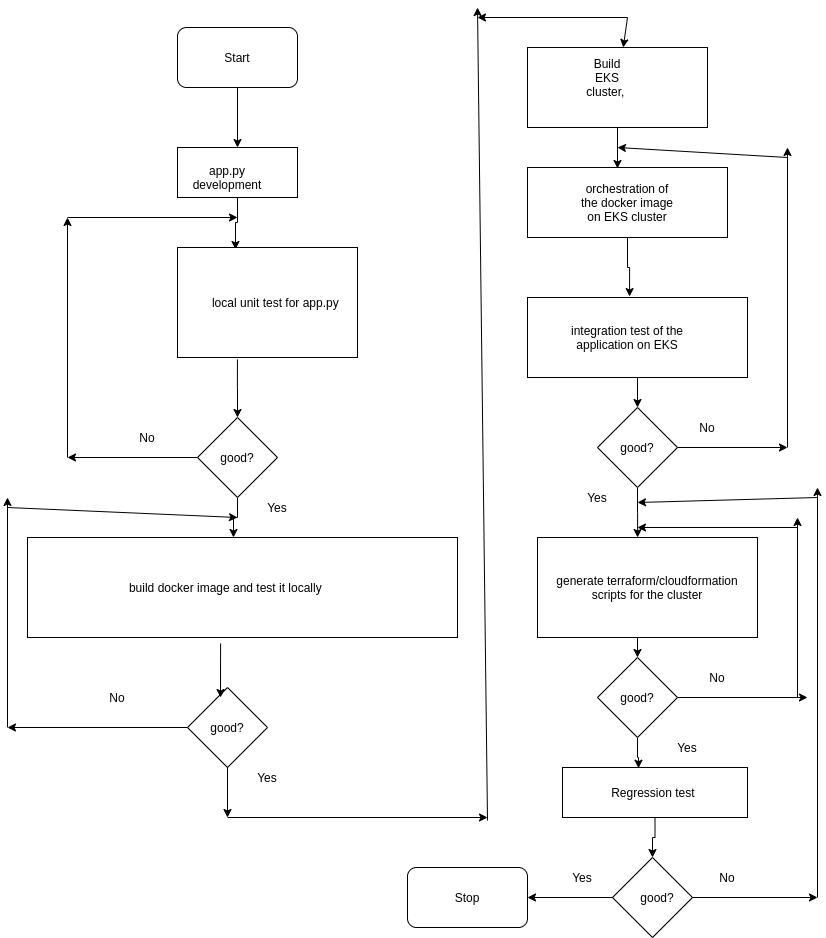

The diagram above was exported from draw.io. Its source (the exported page's mxGraphModel, read from the mxfile embedded in the PNG):
<mxGraphModel dx="1395" dy="705" grid="1" gridSize="10" guides="1" tooltips="1" connect="1" arrows="1" fold="1" page="1" pageScale="1" pageWidth="850" pageHeight="1100" math="0" shadow="0">
  <root>
    <mxCell id="0" />
    <mxCell id="1" parent="0" />
    <mxCell id="MKWqolEMhBDsRnPFyYih-9" style="edgeStyle=orthogonalEdgeStyle;rounded=0;orthogonalLoop=1;jettySize=auto;html=1;" edge="1" parent="1" source="MKWqolEMhBDsRnPFyYih-1" target="MKWqolEMhBDsRnPFyYih-3">
      <mxGeometry relative="1" as="geometry" />
    </mxCell>
    <mxCell id="MKWqolEMhBDsRnPFyYih-1" value="" style="rounded=1;whiteSpace=wrap;html=1;" vertex="1" parent="1">
      <mxGeometry x="190" y="50" width="120" height="60" as="geometry" />
    </mxCell>
    <mxCell id="MKWqolEMhBDsRnPFyYih-13" style="edgeStyle=orthogonalEdgeStyle;rounded=0;orthogonalLoop=1;jettySize=auto;html=1;exitX=0.5;exitY=1;exitDx=0;exitDy=0;entryX=0.322;entryY=0.018;entryDx=0;entryDy=0;entryPerimeter=0;" edge="1" parent="1" source="MKWqolEMhBDsRnPFyYih-3" target="MKWqolEMhBDsRnPFyYih-10">
      <mxGeometry relative="1" as="geometry" />
    </mxCell>
    <mxCell id="MKWqolEMhBDsRnPFyYih-3" value="" style="rounded=0;whiteSpace=wrap;html=1;" vertex="1" parent="1">
      <mxGeometry x="190" y="170" width="120" height="50" as="geometry" />
    </mxCell>
    <mxCell id="MKWqolEMhBDsRnPFyYih-4" value="app.py development" style="text;html=1;strokeColor=none;fillColor=none;align=center;verticalAlign=middle;whiteSpace=wrap;rounded=0;" vertex="1" parent="1">
      <mxGeometry x="220" y="190" width="40" height="20" as="geometry" />
    </mxCell>
    <mxCell id="MKWqolEMhBDsRnPFyYih-7" value="Start" style="text;html=1;strokeColor=none;fillColor=none;align=center;verticalAlign=middle;whiteSpace=wrap;rounded=0;" vertex="1" parent="1">
      <mxGeometry x="230" y="70" width="40" height="20" as="geometry" />
    </mxCell>
    <mxCell id="MKWqolEMhBDsRnPFyYih-15" style="edgeStyle=orthogonalEdgeStyle;rounded=0;orthogonalLoop=1;jettySize=auto;html=1;exitX=0.333;exitY=1.018;exitDx=0;exitDy=0;exitPerimeter=0;" edge="1" parent="1" source="MKWqolEMhBDsRnPFyYih-10" target="MKWqolEMhBDsRnPFyYih-12">
      <mxGeometry relative="1" as="geometry" />
    </mxCell>
    <mxCell id="MKWqolEMhBDsRnPFyYih-10" value="" style="rounded=0;whiteSpace=wrap;html=1;" vertex="1" parent="1">
      <mxGeometry x="190" y="270" width="180" height="110" as="geometry" />
    </mxCell>
    <mxCell id="MKWqolEMhBDsRnPFyYih-11" value="local unit test for app.py&amp;nbsp;" style="text;html=1;strokeColor=none;fillColor=none;align=center;verticalAlign=middle;whiteSpace=wrap;rounded=0;" vertex="1" parent="1">
      <mxGeometry x="210" y="300" width="160" height="50" as="geometry" />
    </mxCell>
    <mxCell id="MKWqolEMhBDsRnPFyYih-29" style="edgeStyle=orthogonalEdgeStyle;rounded=0;orthogonalLoop=1;jettySize=auto;html=1;exitX=0.5;exitY=1;exitDx=0;exitDy=0;entryX=0.479;entryY=0;entryDx=0;entryDy=0;entryPerimeter=0;" edge="1" parent="1" source="MKWqolEMhBDsRnPFyYih-12" target="MKWqolEMhBDsRnPFyYih-25">
      <mxGeometry relative="1" as="geometry">
        <mxPoint x="250" y="550" as="targetPoint" />
      </mxGeometry>
    </mxCell>
    <mxCell id="MKWqolEMhBDsRnPFyYih-12" value="" style="rhombus;whiteSpace=wrap;html=1;" vertex="1" parent="1">
      <mxGeometry x="210" y="440" width="80" height="80" as="geometry" />
    </mxCell>
    <mxCell id="MKWqolEMhBDsRnPFyYih-14" value="good?" style="text;html=1;strokeColor=none;fillColor=none;align=center;verticalAlign=middle;whiteSpace=wrap;rounded=0;" vertex="1" parent="1">
      <mxGeometry x="230" y="470" width="40" height="20" as="geometry" />
    </mxCell>
    <mxCell id="MKWqolEMhBDsRnPFyYih-20" value="" style="endArrow=classic;html=1;exitX=0;exitY=0.5;exitDx=0;exitDy=0;" edge="1" parent="1" source="MKWqolEMhBDsRnPFyYih-12">
      <mxGeometry width="50" height="50" relative="1" as="geometry">
        <mxPoint x="400" y="390" as="sourcePoint" />
        <mxPoint x="80" y="480" as="targetPoint" />
      </mxGeometry>
    </mxCell>
    <mxCell id="MKWqolEMhBDsRnPFyYih-21" value="" style="endArrow=classic;html=1;" edge="1" parent="1">
      <mxGeometry width="50" height="50" relative="1" as="geometry">
        <mxPoint x="80" y="480" as="sourcePoint" />
        <mxPoint x="80" y="240" as="targetPoint" />
      </mxGeometry>
    </mxCell>
    <mxCell id="MKWqolEMhBDsRnPFyYih-22" value="" style="endArrow=classic;html=1;" edge="1" parent="1">
      <mxGeometry width="50" height="50" relative="1" as="geometry">
        <mxPoint x="80" y="240" as="sourcePoint" />
        <mxPoint x="250" y="240" as="targetPoint" />
      </mxGeometry>
    </mxCell>
    <mxCell id="MKWqolEMhBDsRnPFyYih-23" value="No" style="text;html=1;strokeColor=none;fillColor=none;align=center;verticalAlign=middle;whiteSpace=wrap;rounded=0;" vertex="1" parent="1">
      <mxGeometry x="140" y="450" width="40" height="20" as="geometry" />
    </mxCell>
    <mxCell id="MKWqolEMhBDsRnPFyYih-24" value="Yes" style="text;html=1;strokeColor=none;fillColor=none;align=center;verticalAlign=middle;whiteSpace=wrap;rounded=0;" vertex="1" parent="1">
      <mxGeometry x="270" y="520" width="40" height="20" as="geometry" />
    </mxCell>
    <mxCell id="MKWqolEMhBDsRnPFyYih-25" value="" style="rounded=0;whiteSpace=wrap;html=1;" vertex="1" parent="1">
      <mxGeometry x="40" y="560" width="430" height="100" as="geometry" />
    </mxCell>
    <mxCell id="MKWqolEMhBDsRnPFyYih-26" value="build docker image and test it locally&amp;nbsp;" style="text;html=1;strokeColor=none;fillColor=none;align=center;verticalAlign=middle;whiteSpace=wrap;rounded=0;" vertex="1" parent="1">
      <mxGeometry x="110" y="580" width="260" height="60" as="geometry" />
    </mxCell>
    <mxCell id="MKWqolEMhBDsRnPFyYih-31" value="" style="rhombus;whiteSpace=wrap;html=1;" vertex="1" parent="1">
      <mxGeometry x="200" y="710" width="80" height="80" as="geometry" />
    </mxCell>
    <mxCell id="MKWqolEMhBDsRnPFyYih-32" value="good?" style="text;html=1;strokeColor=none;fillColor=none;align=center;verticalAlign=middle;whiteSpace=wrap;rounded=0;" vertex="1" parent="1">
      <mxGeometry x="220" y="740" width="40" height="20" as="geometry" />
    </mxCell>
    <mxCell id="MKWqolEMhBDsRnPFyYih-33" value="" style="endArrow=classic;html=1;entryX=0.413;entryY=0.125;entryDx=0;entryDy=0;entryPerimeter=0;exitX=0.449;exitY=1.06;exitDx=0;exitDy=0;exitPerimeter=0;" edge="1" parent="1" source="MKWqolEMhBDsRnPFyYih-25" target="MKWqolEMhBDsRnPFyYih-31">
      <mxGeometry width="50" height="50" relative="1" as="geometry">
        <mxPoint x="250" y="670" as="sourcePoint" />
        <mxPoint x="450" y="550" as="targetPoint" />
      </mxGeometry>
    </mxCell>
    <mxCell id="MKWqolEMhBDsRnPFyYih-36" value="" style="endArrow=classic;html=1;exitX=0;exitY=0.5;exitDx=0;exitDy=0;" edge="1" parent="1" source="MKWqolEMhBDsRnPFyYih-31">
      <mxGeometry width="50" height="50" relative="1" as="geometry">
        <mxPoint x="400" y="600" as="sourcePoint" />
        <mxPoint x="20" y="750" as="targetPoint" />
      </mxGeometry>
    </mxCell>
    <mxCell id="MKWqolEMhBDsRnPFyYih-38" value="" style="endArrow=classic;html=1;" edge="1" parent="1">
      <mxGeometry width="50" height="50" relative="1" as="geometry">
        <mxPoint x="20" y="750" as="sourcePoint" />
        <mxPoint x="20" y="520" as="targetPoint" />
      </mxGeometry>
    </mxCell>
    <mxCell id="MKWqolEMhBDsRnPFyYih-39" value="" style="endArrow=classic;html=1;" edge="1" parent="1">
      <mxGeometry width="50" height="50" relative="1" as="geometry">
        <mxPoint x="20" y="530" as="sourcePoint" />
        <mxPoint x="250" y="540" as="targetPoint" />
      </mxGeometry>
    </mxCell>
    <mxCell id="MKWqolEMhBDsRnPFyYih-40" value="No" style="text;html=1;strokeColor=none;fillColor=none;align=center;verticalAlign=middle;whiteSpace=wrap;rounded=0;" vertex="1" parent="1">
      <mxGeometry x="110" y="710" width="40" height="20" as="geometry" />
    </mxCell>
    <mxCell id="MKWqolEMhBDsRnPFyYih-41" value="Yes" style="text;html=1;strokeColor=none;fillColor=none;align=center;verticalAlign=middle;whiteSpace=wrap;rounded=0;" vertex="1" parent="1">
      <mxGeometry x="260" y="790" width="40" height="20" as="geometry" />
    </mxCell>
    <mxCell id="MKWqolEMhBDsRnPFyYih-60" style="edgeStyle=orthogonalEdgeStyle;rounded=0;orthogonalLoop=1;jettySize=auto;html=1;entryX=0.45;entryY=0.014;entryDx=0;entryDy=0;entryPerimeter=0;" edge="1" parent="1" source="MKWqolEMhBDsRnPFyYih-42" target="MKWqolEMhBDsRnPFyYih-49">
      <mxGeometry relative="1" as="geometry" />
    </mxCell>
    <mxCell id="MKWqolEMhBDsRnPFyYih-42" value="" style="rounded=0;whiteSpace=wrap;html=1;" vertex="1" parent="1">
      <mxGeometry x="540" y="70" width="180" height="80" as="geometry" />
    </mxCell>
    <mxCell id="MKWqolEMhBDsRnPFyYih-43" value="Build EKS cluster,&amp;nbsp;" style="text;html=1;strokeColor=none;fillColor=none;align=center;verticalAlign=middle;whiteSpace=wrap;rounded=0;" vertex="1" parent="1">
      <mxGeometry x="600" y="90" width="40" height="20" as="geometry" />
    </mxCell>
    <mxCell id="MKWqolEMhBDsRnPFyYih-44" value="" style="endArrow=classic;html=1;exitX=0.5;exitY=1;exitDx=0;exitDy=0;" edge="1" parent="1" source="MKWqolEMhBDsRnPFyYih-31">
      <mxGeometry width="50" height="50" relative="1" as="geometry">
        <mxPoint x="400" y="600" as="sourcePoint" />
        <mxPoint x="240" y="840" as="targetPoint" />
      </mxGeometry>
    </mxCell>
    <mxCell id="MKWqolEMhBDsRnPFyYih-45" value="" style="endArrow=classic;html=1;" edge="1" parent="1">
      <mxGeometry width="50" height="50" relative="1" as="geometry">
        <mxPoint x="240" y="840" as="sourcePoint" />
        <mxPoint x="500" y="840" as="targetPoint" />
      </mxGeometry>
    </mxCell>
    <mxCell id="MKWqolEMhBDsRnPFyYih-46" value="" style="endArrow=classic;html=1;" edge="1" parent="1">
      <mxGeometry width="50" height="50" relative="1" as="geometry">
        <mxPoint x="500" y="843" as="sourcePoint" />
        <mxPoint x="490" y="30" as="targetPoint" />
      </mxGeometry>
    </mxCell>
    <mxCell id="MKWqolEMhBDsRnPFyYih-47" value="" style="endArrow=classic;html=1;" edge="1" parent="1">
      <mxGeometry width="50" height="50" relative="1" as="geometry">
        <mxPoint x="640" y="40" as="sourcePoint" />
        <mxPoint x="490" y="40" as="targetPoint" />
      </mxGeometry>
    </mxCell>
    <mxCell id="MKWqolEMhBDsRnPFyYih-48" value="" style="endArrow=classic;html=1;" edge="1" parent="1" target="MKWqolEMhBDsRnPFyYih-42">
      <mxGeometry width="50" height="50" relative="1" as="geometry">
        <mxPoint x="640" y="40" as="sourcePoint" />
        <mxPoint x="450" y="270" as="targetPoint" />
      </mxGeometry>
    </mxCell>
    <mxCell id="MKWqolEMhBDsRnPFyYih-58" style="edgeStyle=orthogonalEdgeStyle;rounded=0;orthogonalLoop=1;jettySize=auto;html=1;entryX=0.464;entryY=-0.012;entryDx=0;entryDy=0;entryPerimeter=0;" edge="1" parent="1" source="MKWqolEMhBDsRnPFyYih-49" target="MKWqolEMhBDsRnPFyYih-56">
      <mxGeometry relative="1" as="geometry" />
    </mxCell>
    <mxCell id="MKWqolEMhBDsRnPFyYih-49" value="" style="rounded=0;whiteSpace=wrap;html=1;" vertex="1" parent="1">
      <mxGeometry x="540" y="190" width="200" height="70" as="geometry" />
    </mxCell>
    <mxCell id="MKWqolEMhBDsRnPFyYih-51" value="orchestration of the docker image on EKS cluster" style="text;html=1;strokeColor=none;fillColor=none;align=center;verticalAlign=middle;whiteSpace=wrap;rounded=0;" vertex="1" parent="1">
      <mxGeometry x="590" y="210" width="100" height="30" as="geometry" />
    </mxCell>
    <mxCell id="MKWqolEMhBDsRnPFyYih-69" style="edgeStyle=orthogonalEdgeStyle;rounded=0;orthogonalLoop=1;jettySize=auto;html=1;" edge="1" parent="1" source="MKWqolEMhBDsRnPFyYih-56" target="MKWqolEMhBDsRnPFyYih-62">
      <mxGeometry relative="1" as="geometry" />
    </mxCell>
    <mxCell id="MKWqolEMhBDsRnPFyYih-56" value="" style="rounded=0;whiteSpace=wrap;html=1;" vertex="1" parent="1">
      <mxGeometry x="540" y="320" width="220" height="80" as="geometry" />
    </mxCell>
    <mxCell id="MKWqolEMhBDsRnPFyYih-57" value="integration test of the application on EKS" style="text;html=1;strokeColor=none;fillColor=none;align=center;verticalAlign=middle;whiteSpace=wrap;rounded=0;" vertex="1" parent="1">
      <mxGeometry x="575" y="330" width="130" height="60" as="geometry" />
    </mxCell>
    <mxCell id="MKWqolEMhBDsRnPFyYih-76" style="edgeStyle=orthogonalEdgeStyle;rounded=0;orthogonalLoop=1;jettySize=auto;html=1;entryX=0.455;entryY=0;entryDx=0;entryDy=0;entryPerimeter=0;" edge="1" parent="1" source="MKWqolEMhBDsRnPFyYih-62" target="MKWqolEMhBDsRnPFyYih-74">
      <mxGeometry relative="1" as="geometry" />
    </mxCell>
    <mxCell id="MKWqolEMhBDsRnPFyYih-62" value="" style="rhombus;whiteSpace=wrap;html=1;" vertex="1" parent="1">
      <mxGeometry x="610" y="430" width="80" height="80" as="geometry" />
    </mxCell>
    <mxCell id="MKWqolEMhBDsRnPFyYih-63" value="good?" style="text;html=1;strokeColor=none;fillColor=none;align=center;verticalAlign=middle;whiteSpace=wrap;rounded=0;" vertex="1" parent="1">
      <mxGeometry x="630" y="460" width="40" height="20" as="geometry" />
    </mxCell>
    <mxCell id="MKWqolEMhBDsRnPFyYih-64" value="No" style="text;html=1;strokeColor=none;fillColor=none;align=center;verticalAlign=middle;whiteSpace=wrap;rounded=0;" vertex="1" parent="1">
      <mxGeometry x="700" y="440" width="40" height="20" as="geometry" />
    </mxCell>
    <mxCell id="MKWqolEMhBDsRnPFyYih-66" value="" style="endArrow=classic;html=1;exitX=1;exitY=0.5;exitDx=0;exitDy=0;" edge="1" parent="1" source="MKWqolEMhBDsRnPFyYih-62">
      <mxGeometry width="50" height="50" relative="1" as="geometry">
        <mxPoint x="400" y="480" as="sourcePoint" />
        <mxPoint x="800" y="470" as="targetPoint" />
      </mxGeometry>
    </mxCell>
    <mxCell id="MKWqolEMhBDsRnPFyYih-67" value="" style="endArrow=classic;html=1;" edge="1" parent="1">
      <mxGeometry width="50" height="50" relative="1" as="geometry">
        <mxPoint x="800" y="470" as="sourcePoint" />
        <mxPoint x="800" y="170" as="targetPoint" />
      </mxGeometry>
    </mxCell>
    <mxCell id="MKWqolEMhBDsRnPFyYih-68" value="" style="endArrow=classic;html=1;" edge="1" parent="1">
      <mxGeometry width="50" height="50" relative="1" as="geometry">
        <mxPoint x="800" y="180" as="sourcePoint" />
        <mxPoint x="630" y="170" as="targetPoint" />
      </mxGeometry>
    </mxCell>
    <mxCell id="MKWqolEMhBDsRnPFyYih-70" value="Yes" style="text;html=1;strokeColor=none;fillColor=none;align=center;verticalAlign=middle;whiteSpace=wrap;rounded=0;" vertex="1" parent="1">
      <mxGeometry x="590" y="510" width="40" height="20" as="geometry" />
    </mxCell>
    <mxCell id="MKWqolEMhBDsRnPFyYih-71" value="" style="rounded=1;whiteSpace=wrap;html=1;" vertex="1" parent="1">
      <mxGeometry x="420" y="890" width="120" height="60" as="geometry" />
    </mxCell>
    <mxCell id="MKWqolEMhBDsRnPFyYih-83" style="edgeStyle=orthogonalEdgeStyle;rounded=0;orthogonalLoop=1;jettySize=auto;html=1;exitX=0.5;exitY=1;exitDx=0;exitDy=0;entryX=0.5;entryY=0;entryDx=0;entryDy=0;" edge="1" parent="1" source="MKWqolEMhBDsRnPFyYih-74" target="MKWqolEMhBDsRnPFyYih-78">
      <mxGeometry relative="1" as="geometry" />
    </mxCell>
    <mxCell id="MKWqolEMhBDsRnPFyYih-74" value="generate terraform/cloudformation scripts for the cluster" style="rounded=0;whiteSpace=wrap;html=1;" vertex="1" parent="1">
      <mxGeometry x="550" y="560" width="220" height="100" as="geometry" />
    </mxCell>
    <mxCell id="MKWqolEMhBDsRnPFyYih-94" style="edgeStyle=orthogonalEdgeStyle;rounded=0;orthogonalLoop=1;jettySize=auto;html=1;entryX=0.411;entryY=0.014;entryDx=0;entryDy=0;entryPerimeter=0;" edge="1" parent="1" source="MKWqolEMhBDsRnPFyYih-78" target="MKWqolEMhBDsRnPFyYih-90">
      <mxGeometry relative="1" as="geometry" />
    </mxCell>
    <mxCell id="MKWqolEMhBDsRnPFyYih-78" value="" style="rhombus;whiteSpace=wrap;html=1;" vertex="1" parent="1">
      <mxGeometry x="610" y="680" width="80" height="80" as="geometry" />
    </mxCell>
    <mxCell id="MKWqolEMhBDsRnPFyYih-79" value="" style="endArrow=classic;html=1;exitX=1;exitY=0.5;exitDx=0;exitDy=0;" edge="1" parent="1" source="MKWqolEMhBDsRnPFyYih-78">
      <mxGeometry width="50" height="50" relative="1" as="geometry">
        <mxPoint x="400" y="670" as="sourcePoint" />
        <mxPoint x="820" y="720" as="targetPoint" />
      </mxGeometry>
    </mxCell>
    <mxCell id="MKWqolEMhBDsRnPFyYih-80" value="" style="endArrow=classic;html=1;" edge="1" parent="1">
      <mxGeometry width="50" height="50" relative="1" as="geometry">
        <mxPoint x="810" y="720" as="sourcePoint" />
        <mxPoint x="810" y="540" as="targetPoint" />
      </mxGeometry>
    </mxCell>
    <mxCell id="MKWqolEMhBDsRnPFyYih-81" value="" style="endArrow=classic;html=1;" edge="1" parent="1">
      <mxGeometry width="50" height="50" relative="1" as="geometry">
        <mxPoint x="810" y="550" as="sourcePoint" />
        <mxPoint x="650" y="550" as="targetPoint" />
      </mxGeometry>
    </mxCell>
    <mxCell id="MKWqolEMhBDsRnPFyYih-82" value="No" style="text;html=1;strokeColor=none;fillColor=none;align=center;verticalAlign=middle;whiteSpace=wrap;rounded=0;" vertex="1" parent="1">
      <mxGeometry x="710" y="690" width="40" height="20" as="geometry" />
    </mxCell>
    <mxCell id="MKWqolEMhBDsRnPFyYih-84" value="Yes" style="text;html=1;strokeColor=none;fillColor=none;align=center;verticalAlign=middle;whiteSpace=wrap;rounded=0;" vertex="1" parent="1">
      <mxGeometry x="680" y="760" width="40" height="20" as="geometry" />
    </mxCell>
    <mxCell id="MKWqolEMhBDsRnPFyYih-85" value="good?" style="text;html=1;strokeColor=none;fillColor=none;align=center;verticalAlign=middle;whiteSpace=wrap;rounded=0;" vertex="1" parent="1">
      <mxGeometry x="630" y="710" width="40" height="20" as="geometry" />
    </mxCell>
    <mxCell id="MKWqolEMhBDsRnPFyYih-87" value="Stop" style="text;html=1;strokeColor=none;fillColor=none;align=center;verticalAlign=middle;whiteSpace=wrap;rounded=0;" vertex="1" parent="1">
      <mxGeometry x="460" y="910" width="40" height="20" as="geometry" />
    </mxCell>
    <mxCell id="MKWqolEMhBDsRnPFyYih-95" style="edgeStyle=orthogonalEdgeStyle;rounded=0;orthogonalLoop=1;jettySize=auto;html=1;entryX=0.5;entryY=0;entryDx=0;entryDy=0;" edge="1" parent="1" source="MKWqolEMhBDsRnPFyYih-90" target="MKWqolEMhBDsRnPFyYih-92">
      <mxGeometry relative="1" as="geometry" />
    </mxCell>
    <mxCell id="MKWqolEMhBDsRnPFyYih-90" value="Regression test&amp;nbsp;" style="rounded=0;whiteSpace=wrap;html=1;" vertex="1" parent="1">
      <mxGeometry x="575" y="790" width="185" height="50" as="geometry" />
    </mxCell>
    <mxCell id="MKWqolEMhBDsRnPFyYih-92" value="" style="rhombus;whiteSpace=wrap;html=1;" vertex="1" parent="1">
      <mxGeometry x="625" y="880" width="80" height="80" as="geometry" />
    </mxCell>
    <mxCell id="MKWqolEMhBDsRnPFyYih-93" value="good?" style="text;html=1;strokeColor=none;fillColor=none;align=center;verticalAlign=middle;whiteSpace=wrap;rounded=0;" vertex="1" parent="1">
      <mxGeometry x="650" y="910" width="40" height="20" as="geometry" />
    </mxCell>
    <mxCell id="MKWqolEMhBDsRnPFyYih-97" value="" style="endArrow=classic;html=1;exitX=1;exitY=0.5;exitDx=0;exitDy=0;" edge="1" parent="1" source="MKWqolEMhBDsRnPFyYih-92">
      <mxGeometry width="50" height="50" relative="1" as="geometry">
        <mxPoint x="400" y="670" as="sourcePoint" />
        <mxPoint x="830" y="920" as="targetPoint" />
      </mxGeometry>
    </mxCell>
    <mxCell id="MKWqolEMhBDsRnPFyYih-98" value="" style="endArrow=classic;html=1;" edge="1" parent="1">
      <mxGeometry width="50" height="50" relative="1" as="geometry">
        <mxPoint x="830" y="920" as="sourcePoint" />
        <mxPoint x="830" y="510" as="targetPoint" />
      </mxGeometry>
    </mxCell>
    <mxCell id="MKWqolEMhBDsRnPFyYih-99" value="" style="endArrow=classic;html=1;" edge="1" parent="1">
      <mxGeometry width="50" height="50" relative="1" as="geometry">
        <mxPoint x="830" y="520" as="sourcePoint" />
        <mxPoint x="650" y="525" as="targetPoint" />
      </mxGeometry>
    </mxCell>
    <mxCell id="MKWqolEMhBDsRnPFyYih-101" value="No" style="text;html=1;strokeColor=none;fillColor=none;align=center;verticalAlign=middle;whiteSpace=wrap;rounded=0;" vertex="1" parent="1">
      <mxGeometry x="720" y="890" width="40" height="20" as="geometry" />
    </mxCell>
    <mxCell id="MKWqolEMhBDsRnPFyYih-102" value="Yes" style="text;html=1;strokeColor=none;fillColor=none;align=center;verticalAlign=middle;whiteSpace=wrap;rounded=0;" vertex="1" parent="1">
      <mxGeometry x="575" y="890" width="40" height="20" as="geometry" />
    </mxCell>
    <mxCell id="MKWqolEMhBDsRnPFyYih-103" value="" style="endArrow=classic;html=1;exitX=0;exitY=0.5;exitDx=0;exitDy=0;entryX=1;entryY=0.5;entryDx=0;entryDy=0;" edge="1" parent="1" source="MKWqolEMhBDsRnPFyYih-92" target="MKWqolEMhBDsRnPFyYih-71">
      <mxGeometry width="50" height="50" relative="1" as="geometry">
        <mxPoint x="400" y="670" as="sourcePoint" />
        <mxPoint x="450" y="620" as="targetPoint" />
      </mxGeometry>
    </mxCell>
  </root>
</mxGraphModel>